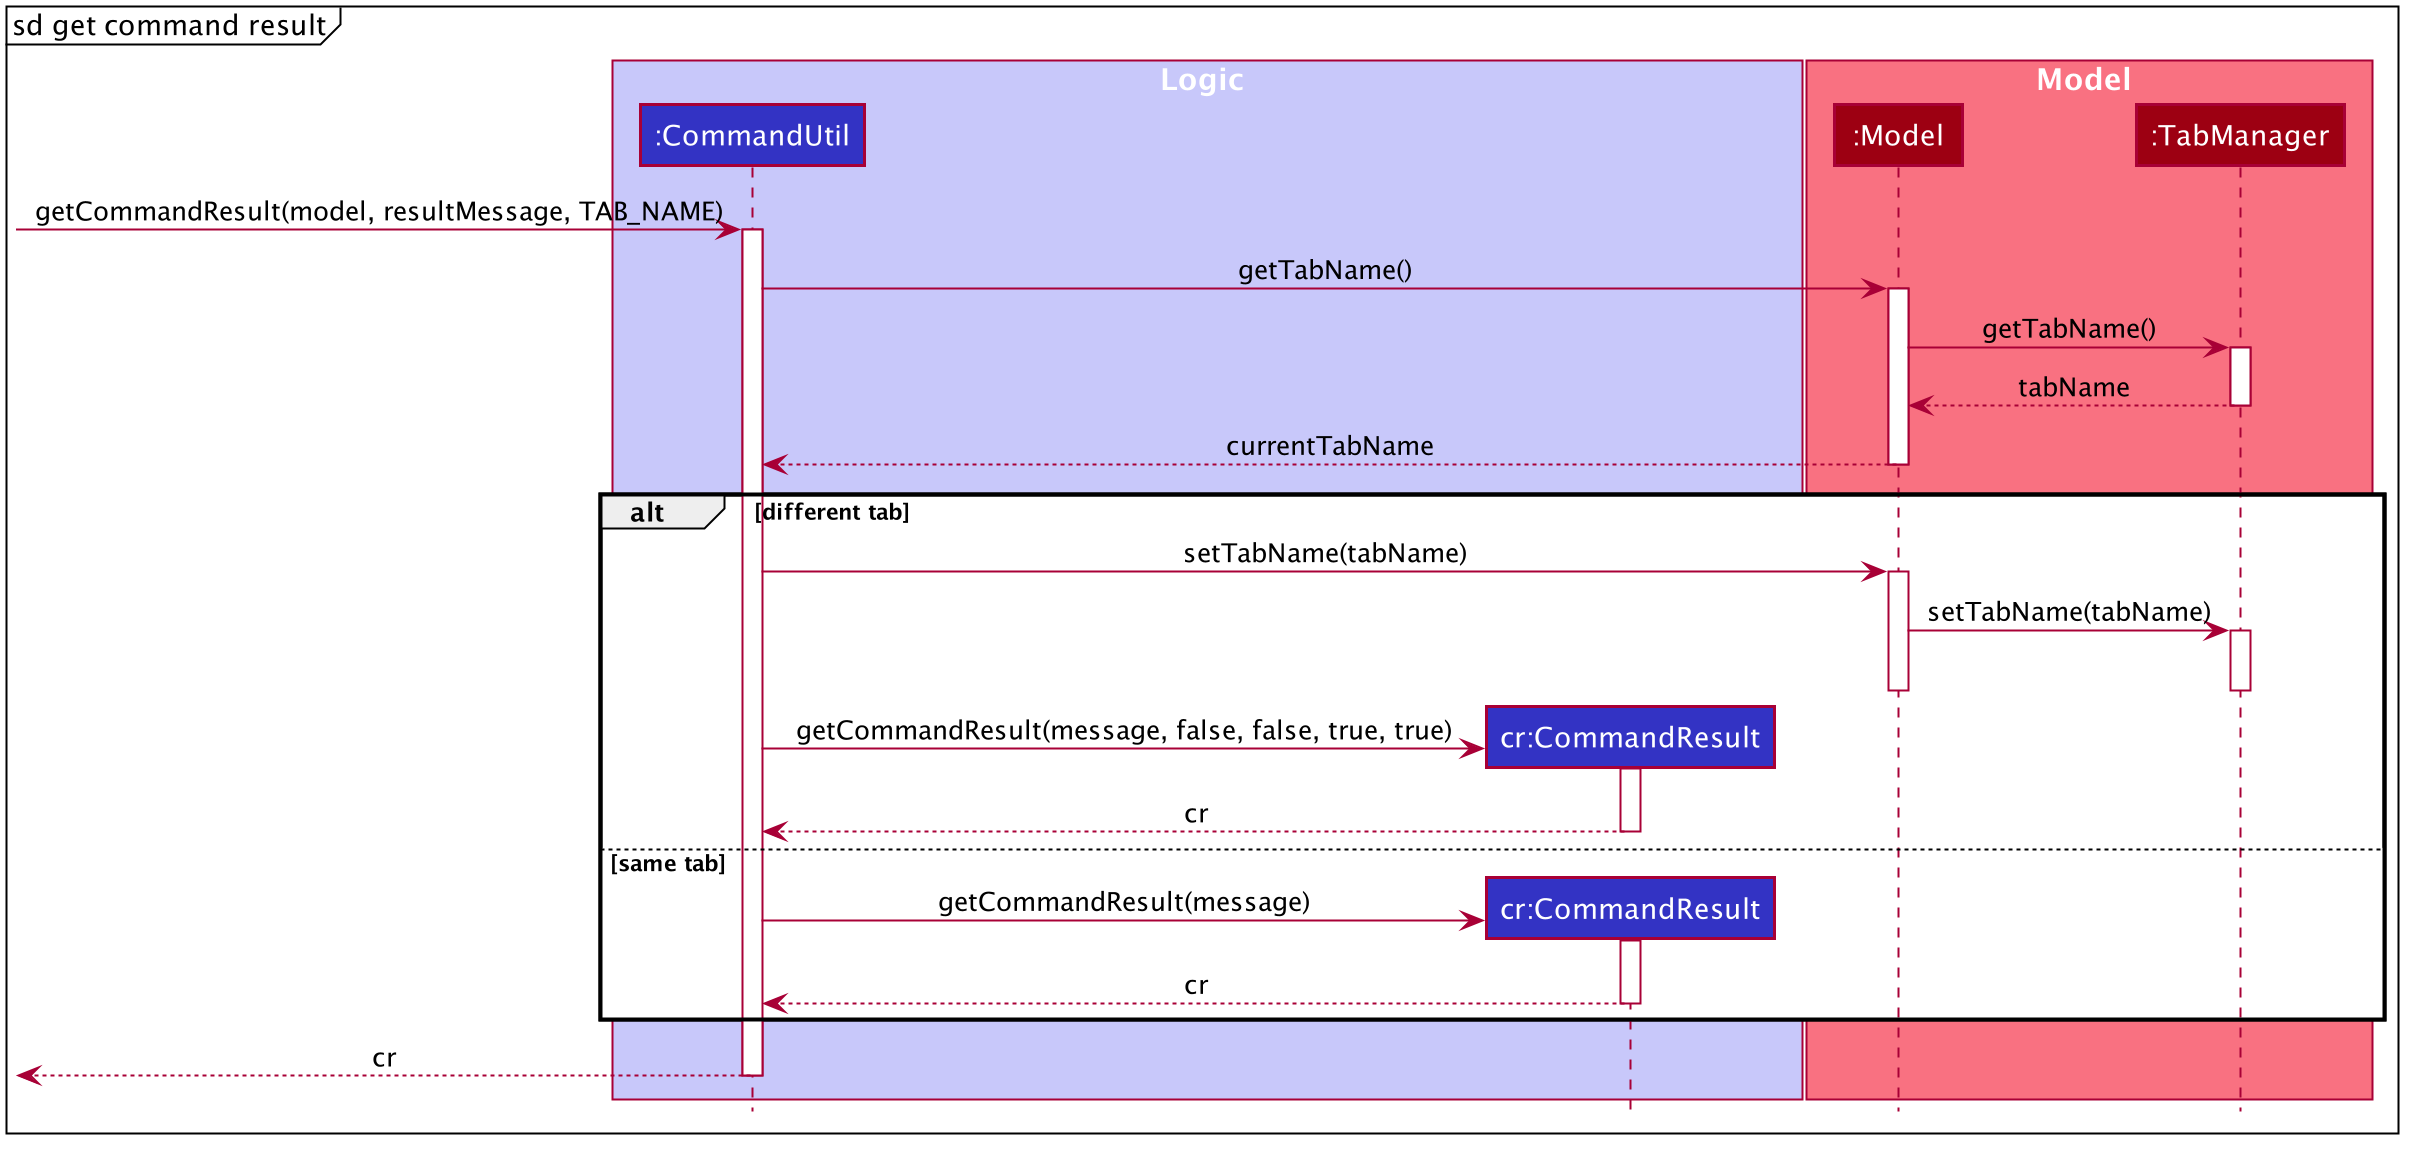

The diagram above was rendered by PlantUML. Its source (embedded in the PNG):
@startuml








skinparam BackgroundColor #FFFFFFF

skinparam Shadowing false

skinparam Class {
    FontColor #FFFFFF
    BorderThickness 1
    BorderColor #FFFFFF
    StereotypeFontColor #FFFFFF
    FontName Arial
}

skinparam Actor {
    BorderColor #000000
    Color #000000
    FontName Arial
}

skinparam Sequence {
    MessageAlign center
    BoxFontSize 15
    BoxPadding 0
    BoxFontColor #FFFFFF
    FontName Arial
}

skinparam Participant {
    FontColor #FFFFFFF
    Padding 20
}

skinparam MinClassWidth 50
skinparam ParticipantPadding 10
skinparam Shadowing false
skinparam DefaultTextAlignment center
skinparam packageStyle Rectangle

hide footbox
hide circle

box Logic #C8C8FA
participant ":CommandUtil" as CommandUtil #3333C4
participant "cr:CommandResult" as CommandResult #3333C4
end box

box Model #F97181
participant ":Model" as Model #9D0012
participant ":TabManager" as TabManager #9D0012
end box

mainframe sd get command result

[-> CommandUtil : getCommandResult(model, resultMessage, TAB_NAME)
activate CommandUtil

CommandUtil -> Model : getTabName()
activate Model
Model -> TabManager : getTabName()
activate TabManager
TabManager --> Model : tabName
deactivate TabManager
Model --> CommandUtil : currentTabName
deactivate Model

alt different tab
    CommandUtil -> Model : setTabName(tabName)
    activate Model
    Model -> TabManager : setTabName(tabName)
    activate TabManager
    deactivate TabManager
    deactivate Model

    create CommandResult
    CommandUtil -> CommandResult : getCommandResult(message, false, false, true, true)
    activate CommandResult
    CommandResult --> CommandUtil : cr
    deactivate CommandResult
else same tab
    create CommandResult
    CommandUtil -> CommandResult : getCommandResult(message)
    activate CommandResult
    CommandResult --> CommandUtil : cr
    deactivate CommandResult
end

[<-- CommandUtil : cr
deactivate CommandUtil


@enduml